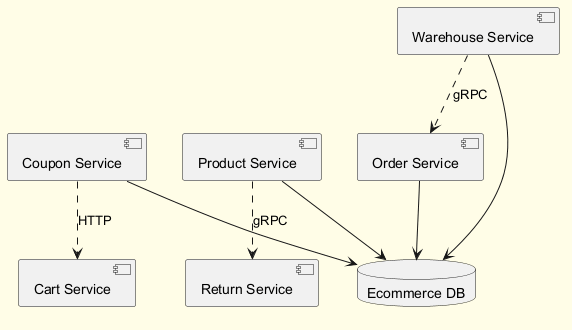

The diagram above was rendered by PlantUML. Its source (embedded in the PNG):
@startuml
skinparam backgroundColor #FFFDE7
skinparam classBackgroundColor #FFF9C4
skinparam classBorderColor #F57F17
component "Product Service" as C_ProductService
component "Coupon Service" as C_CouponService
component "Warehouse Service" as C_WarehouseService
component "Cart Service" as C_CartService
component "Order Service" as C_OrderService
component "Return Service" as C_ReturnService
database "Ecommerce DB" as DB_ecommerce
C_ProductService --> DB_ecommerce
C_CouponService --> DB_ecommerce
C_WarehouseService --> DB_ecommerce
C_OrderService --> DB_ecommerce
C_ProductService ..> C_ReturnService : gRPC
C_WarehouseService ..> C_OrderService : gRPC
C_CouponService ..> C_CartService : HTTP
@enduml